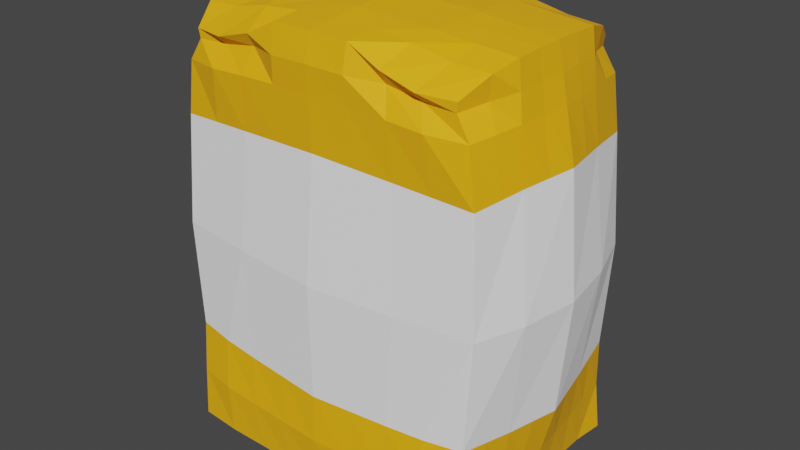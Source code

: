 # Source: Flour.blend  (saved by Blender 2.82.7; exported with 4.5.12 LTS)
import bpy
from mathutils import Matrix  # noqa: F401  (used for matrix-valued properties, if any)

bpy.ops.wm.read_factory_settings(use_empty=True)
scene = bpy.context.scene
scene.name = 'Scene'

# ---- collections
col_collection = bpy.data.collections.new('Collection'); scene.collection.children.link(col_collection)

# ---- materials (node trees are filled in below, after node groups)
mat_material = bpy.data.materials.new('Material')
mat_material.alpha_threshold = 0.0
mat_material.use_transparent_shadow = False
mat_material.line_color = (0.0, 0.0, 0.0, 1.0)
mat_material_001 = bpy.data.materials.new('Material.001')
mat_material_001.use_transparent_shadow = False

# ---- material node trees
mat_material.use_nodes = True; mat_material.node_tree.nodes.clear()
_N = mat_material.node_tree.nodes; _L = mat_material.node_tree.links
n0 = _N.new('ShaderNodeOutputMaterial'); n0.name = 'Material Output'; n0.location = (300, 300)
n1 = _N.new('ShaderNodeBsdfPrincipled'); n1.name = 'Principled BSDF'; n1.location = (10, 300)
n1.distribution = 'GGX'
n1.subsurface_method = 'BURLEY'
n1.inputs[0].default_value = (1.0, 0.4568, 0.0, 1.0)
n1.inputs[2].default_value = 0.7486
n1.inputs[3].default_value = 1.45
n1.inputs[27].default_value = (0.0, 0.0, 0.0, 1.0)
n1.inputs[28].default_value = 1.0
_L.new(n1.outputs[0], n0.inputs[0])
n0.is_active_output = True
mat_material_001.use_nodes = True; mat_material_001.node_tree.nodes.clear()
_N = mat_material_001.node_tree.nodes; _L = mat_material_001.node_tree.links
n0 = _N.new('ShaderNodeOutputMaterial'); n0.name = 'Material Output'; n0.location = (300, 300)
n1 = _N.new('ShaderNodeBsdfPrincipled'); n1.name = 'Principled BSDF'; n1.location = (10, 300)
n1.distribution = 'GGX'
n1.subsurface_method = 'BURLEY'
n1.inputs[0].default_value = (1.0, 1.0, 1.0, 1.0)
n1.inputs[2].default_value = 0.8945
n1.inputs[3].default_value = 1.45
n1.inputs[27].default_value = (0.0, 0.0, 0.0, 1.0)
n1.inputs[28].default_value = 1.0
_L.new(n1.outputs[0], n0.inputs[0])
n0.is_active_output = True

# ---- world
world_world = bpy.data.worlds.new('World'); scene.world = world_world
world_world.use_nodes = True; world_world.node_tree.nodes.clear()
_N = world_world.node_tree.nodes; _L = world_world.node_tree.links
n0 = _N.new('ShaderNodeOutputWorld'); n0.name = 'World Output'; n0.location = (300, 300)
n1 = _N.new('ShaderNodeBackground'); n1.name = 'Background'; n1.location = (10, 300)
n1.inputs[0].default_value = (0.05088, 0.05088, 0.05088, 1.0)
_L.new(n1.outputs[0], n0.inputs[0])
n0.is_active_output = True
world_world.color = (0.05088, 0.05088, 0.05088)
world_world.use_sun_shadow = False
world_world.sun_shadow_jitter_overblur = 0.0

# ---- meshes
me_cube = bpy.data.meshes.new('Cube')
me_cube.from_pydata([(0.8966, 1.248, -0.6618), (1.025, -1.365, -0.7694), (0.8966, 1.248, 0.6582), (1.025, -1.365, 0.7417), (-0.8968, 1.248, -0.6618), (-1.025, -1.365, -0.7362), (-0.8968, 1.248, 0.6582), (-1.025, -1.365, 0.7417), (-1.001, -1.365, -0.0005406), (-6.881e-05, -1.365, -0.7504), (1.059, 0.01019, -0.699), (-1.06, 0.0102, 0.6955), (1.059, 0.0102, 0.6955), (-1.06, 0.01019, -0.699), (-6.881e-05, 1.424, 0.7079), (1.013, 1.411, -0.001772), (-6.881e-05, -1.365, 0.7608), (-1.013, 1.411, -0.001772), (-6.881e-05, 1.424, -0.7114), (1.001, -1.365, 0.005216), (-6.881e-05, -0.00598, -0.8001), (1.213, -0.005978, -0.001767), (-6.881e-05, -1.365, 0.005216), (-1.213, -0.005978, -0.001767), (-6.881e-05, -0.005975, 0.7965), (-6.881e-05, 1.485, -0.001773), (-1.0, -1.365, 0.3465), (-0.5001, -1.365, -0.7504), (1.017, -0.6876, -0.6992), (-1.017, 0.7164, 0.6673), (1.017, -0.6876, 0.7), (-1.017, -0.6876, -0.6992), (-0.4545, 1.316, 0.7038), (1.007, 1.4, 0.3296), (0.4999, -1.365, 0.7608), (-1.007, 1.4, -0.3332), (0.4544, 1.316, -0.7073), (0.9999, -1.365, -0.3726), (-1.0, -1.365, -0.3452), (0.4999, -1.365, -0.7504), (1.017, 0.7164, -0.6708), (-1.017, -0.6876, 0.7), (1.017, 0.7164, 0.6673), (-1.017, 0.7164, -0.6708), (0.4544, 1.316, 0.7038), (1.007, 1.4, -0.3332), (-0.5001, -1.365, 0.7608), (-1.007, 1.4, 0.3296), (-0.4545, 1.316, -0.7073), (0.9999, -1.365, 0.3749), (0.5696, 0.002035, -0.7515), (-0.5697, 0.002035, -0.7515), (-6.881e-05, -0.7488, -0.7785), (-6.881e-05, 0.7622, -0.7218), (1.157, 0.0001673, 0.3789), (1.157, 0.0001645, -0.3825), (1.149, -0.7487, -0.001661), (1.149, 0.7621, -0.00177), (-6.881e-05, -1.365, 0.383), (-6.881e-05, -1.365, -0.3726), (-0.5001, -1.365, 0.005216), (0.4999, -1.365, 0.005216), (-1.157, 0.0001645, -0.3825), (-1.157, 0.0001673, 0.3789), (-1.149, -0.7487, -0.001764), (-1.149, 0.7621, -0.00177), (-0.5697, 0.002041, 0.748), (0.5696, 0.002041, 0.748), (-6.881e-05, -0.7488, 0.783), (-6.881e-05, 0.7622, 0.7182), (-6.881e-05, 1.464, 0.3473), (-6.881e-05, 1.464, -0.3508), (0.5272, 1.457, -0.001772), (-0.5273, 1.457, -0.001772), (-0.5205, 1.442, -0.3443), (0.5204, 1.442, -0.3443), (0.5204, 1.442, 0.3407), (0.5289, 0.7408, 0.6944), (0.5289, -0.7201, 0.7539), (-0.529, -0.7201, 0.7539), (-1.081, 0.7462, 0.3493), (-1.081, -0.7273, 0.3554), (-1.081, -0.7273, -0.3575), (0.4999, -1.365, -0.3726), (-0.5001, -1.365, -0.3726), (-0.5001, -1.365, 0.383), (1.081, 0.7462, -0.3529), (1.081, -0.7273, -0.3575), (1.081, -0.7273, 0.3554), (-0.529, 0.7408, -0.698), (-0.529, -0.7202, -0.7499), (0.5289, -0.7202, -0.7499), (0.5289, 0.7408, -0.698), (1.081, 0.7462, 0.3493), (0.4999, -1.365, 0.383), (-1.081, 0.7462, -0.3529), (-0.529, 0.7408, 0.6944), (-0.5205, 1.442, 0.3407), (-0.973, 1.054, 0.6622), (-0.6756, 1.255, 0.7074), (0.9697, 1.355, 0.493), (-0.9699, 1.355, -0.4965), (0.6755, 1.255, -0.711), (0.2519, 1.418, 0.7038), (1.01, 1.408, -0.1675), (-1.01, 1.408, 0.1639), (-0.252, 1.418, -0.7074), (-6.881e-05, 1.444, 0.5178), (-6.881e-05, 1.475, -0.1763), (0.7699, 1.434, -0.001772), (-0.2637, 1.471, -0.001772), (-0.252, 1.418, 0.7038), (1.01, 1.408, 0.1639), (-1.01, 1.408, -0.1675), (0.2519, 1.418, -0.7074), (0.9729, 1.054, -0.6658), (0.9729, 1.054, 0.6622), (-0.973, 1.054, -0.6658), (0.6755, 1.255, 0.7074), (0.9697, 1.355, -0.4965), (-0.9699, 1.355, 0.493), (-0.6756, 1.255, -0.711), (-6.881e-05, 1.093, -0.7355), (1.081, 1.086, -0.001771), (-1.081, 1.086, -0.001771), (-6.881e-05, 1.093, 0.7319), (-6.881e-05, 1.475, 0.1728), (-6.881e-05, 1.444, -0.5214), (0.2636, 1.471, -0.001772), (-0.77, 1.434, -0.001772), (-0.5239, 1.45, -0.173), (-0.5007, 1.415, -0.5156), (-0.2603, 1.453, -0.3476), (-0.7639, 1.419, -0.3387), (0.5238, 1.45, -0.173), (0.5006, 1.415, -0.5156), (0.7637, 1.419, -0.3387), (0.2602, 1.453, -0.3476), (0.5006, 1.415, 0.5121), (0.5238, 1.45, 0.1695), (0.7637, 1.419, 0.3352), (0.2602, 1.453, 0.344), (0.2644, 0.7515, 0.7063), (0.7727, 0.7286, 0.6808), (0.5096, 1.076, 0.7185), (-1.115, 0.7542, 0.1738), (-1.049, 0.7313, 0.5083), (-1.044, 1.076, 0.3395), (1.115, 0.7542, -0.1773), (1.049, 0.7313, -0.5118), (1.044, 1.076, -0.343), (-0.2645, 0.7515, -0.7099), (-0.7728, 0.7286, -0.6844), (-0.5098, 1.076, -0.7221), (0.7727, 0.7286, -0.6844), (0.2644, 0.7515, -0.7099), (0.5096, 1.076, -0.7221), (1.049, 0.7313, 0.5083), (1.115, 0.7542, 0.1738), (1.044, 1.076, 0.3395), (-1.049, 0.7313, -0.5118), (-1.115, 0.7542, -0.1773), (-1.044, 1.076, -0.343), (-0.7728, 0.7286, 0.6808), (-0.2645, 0.7515, 0.7063), (-0.5098, 1.076, 0.7185), (-0.5007, 1.415, 0.5121), (-0.5239, 1.45, 0.1695), (-0.2603, 1.453, 0.344), (-0.7639, 1.419, 0.3352), (-0.7669, 1.429, 0.1667), (-0.262, 1.462, 0.1711), (-0.2569, 1.436, 0.5149), (-0.259, 1.085, 0.7234), (-1.063, 1.081, -0.1724), (1.063, 1.081, 0.1688), (0.2589, 1.085, -0.7269), (-0.7358, 1.064, -0.7204), (1.011, 1.066, -0.5042), (-1.011, 1.066, 0.5006), (0.7356, 1.064, 0.7168), (0.2619, 1.462, 0.1711), (0.7668, 1.429, 0.1667), (0.7432, 1.368, 0.5089), (0.2567, 1.436, -0.5184), (0.7432, 1.368, -0.5124), (0.7668, 1.429, -0.1702), (-0.7434, 1.368, -0.5124), (-0.2569, 1.436, -0.5184), (-0.262, 1.462, -0.1747), (-0.7669, 1.429, -0.1702), (0.2619, 1.462, -0.1747), (0.2567, 1.436, 0.5149), (0.2589, 1.085, 0.7234), (-1.063, 1.081, 0.1688), (1.063, 1.081, -0.1724), (-0.259, 1.085, -0.7269), (0.7356, 1.064, -0.7204), (1.011, 1.066, 0.5006), (-1.011, 1.066, -0.5042), (-0.7358, 1.064, 0.7168), (-0.7434, 1.368, 0.5089), (-1.0, -1.365, 0.5392), (-0.7501, -1.365, -0.7504), (1.008, -1.026, -0.7294), (1.008, -1.026, 0.7357), (-1.008, -1.026, -0.7294), (0.7499, -1.365, 0.7608), (0.9999, -1.365, -0.5615), (-1.001, -1.365, -0.1686), (0.2499, -1.365, -0.7504), (-0.2501, -1.365, 0.7608), (1.0, -1.365, 0.1941), (-6.881e-05, -1.057, -0.7859), (1.075, -1.057, 0.002102), (-1.075, -1.057, -0.001723), (-6.881e-05, -1.057, 0.7963), (-1.001, -1.365, 0.1669), (-0.2501, -1.365, -0.7504), (0.2499, -1.365, 0.7608), (1.0, -1.365, -0.1837), (-1.0, -1.365, -0.5345), (0.7499, -1.365, -0.7504), (-1.008, -1.026, 0.7357), (-0.7501, -1.365, 0.7608), (0.9999, -1.365, 0.5392), (0.2644, -0.7345, 0.7684), (0.7727, -0.7039, 0.7374), (0.5144, -1.043, 0.7826), (-0.7728, -0.7039, 0.7374), (-0.2645, -0.7345, 0.7684), (-0.5145, -1.043, 0.7826), (-1.115, -0.738, 0.1738), (-1.049, -0.7074, 0.5283), (-1.041, -1.046, 0.3558), (-1.049, -0.7075, -0.5285), (-1.115, -0.738, -0.1773), (-1.041, -1.046, -0.355), (1.115, -0.738, -0.1775), (1.049, -0.7075, -0.5285), (1.041, -1.046, -0.3654), (1.049, -0.7074, 0.5283), (1.115, -0.738, 0.1742), (1.041, -1.046, 0.3639), (-0.2645, -0.7345, -0.7642), (-0.7728, -0.7039, -0.7336), (-0.5145, -1.043, -0.7722), (0.7727, -0.7039, -0.7336), (0.2644, -0.7345, -0.7642), (0.5144, -1.043, -0.7722), (0.2572, -1.05, -0.7791), (0.7613, -1.034, -0.7644), (-0.7615, -1.034, -0.7644), (-0.2573, -1.05, -0.7791), (1.058, -1.051, 0.186), (1.024, -1.036, 0.5459), (1.024, -1.036, -0.5415), (1.058, -1.051, -0.1818), (-0.8751, -1.365, 0.655), (-0.8751, -1.365, -0.6463), (0.8749, -1.365, -0.6559), (-1.058, -1.051, -0.1729), (-1.025, -1.036, -0.5415), (-1.025, -1.036, 0.5459), (-1.058, -1.051, 0.1702), (-0.2573, -1.05, 0.7895), (-0.7615, -1.034, 0.7749), (0.7613, -1.034, 0.7749), (0.2572, -1.05, 0.7895), (0.8749, -1.365, 0.655), (-0.8886, 1.189, 0.654), (0.8885, 1.189, -0.6576), (0.8885, 1.189, 0.654), (-0.8886, 1.189, -0.6576), (-6.881e-05, 1.257, -0.7463), (1.047, 1.249, -0.001772), (-1.047, 1.249, -0.001772), (-6.881e-05, 1.257, 0.7428), (0.4596, 1.233, 0.6529), (-1.026, 1.238, 0.3345), (1.026, 1.238, -0.3381), (-0.4598, 1.233, -0.6565), (0.4596, 1.233, -0.6565), (1.026, 1.238, 0.3345), (-1.026, 1.238, -0.3381), (-0.4598, 1.233, 0.6529), (-0.2482, 1.251, 0.7367), (-1.036, 1.244, -0.1699), (1.036, 1.244, 0.1664), (0.248, 1.251, -0.7403), (-0.6769, 1.197, -0.6499), (0.9475, 1.211, -0.4887), (-0.9476, 1.211, 0.4852), (0.6767, 1.197, 0.6464), (0.248, 1.251, 0.7367), (-1.036, 1.244, 0.1664), (1.036, 1.244, -0.1699), (-0.2482, 1.251, -0.7403), (0.6767, 1.197, -0.6499), (0.9475, 1.211, 0.4852), (-0.9476, 1.211, -0.4887), (-0.6769, 1.197, 0.6464)], [], [(201, 120, 6, 99), (301, 99, 6, 270), (300, 101, 4, 273), (207, 269, 225, 3), (299, 100, 2, 272), (298, 102, 0, 271), (91, 50, 10, 28, 247), (90, 51, 20, 52, 244), (297, 106, 18, 274), (88, 54, 12, 30, 241), (87, 55, 21, 56, 238), (296, 104, 15, 275), (85, 58, 16, 211, 46), (84, 59, 22, 60), (83, 37, 220, 19, 61), (82, 62, 13, 31, 235), (81, 63, 23, 64, 232), (295, 105, 17, 276), (79, 66, 11, 41, 229), (78, 67, 24, 68, 226), (294, 103, 14, 277), (192, 107, 14, 103), (191, 108, 25, 128), (190, 113, 17, 129), (189, 130, 73, 110), (188, 131, 74, 132), (187, 101, 35, 133), (186, 134, 72, 109), (185, 135, 75, 136), (184, 127, 71, 137), (183, 138, 44, 118), (182, 139, 76, 140), (181, 126, 70, 141), (67, 77, 142, 69, 24), (12, 42, 143, 77, 67), (293, 118, 44, 278), (268, 226, 68, 216), (267, 227, 78, 228), (30, 12, 67, 78, 227), (266, 229, 41, 223), (265, 230, 79, 231), (68, 24, 66, 79, 230), (63, 80, 145, 65, 23), (11, 29, 146, 80, 63), (292, 120, 47, 279), (264, 232, 64, 215), (263, 233, 81, 234), (41, 11, 63, 81, 233), (262, 235, 31, 206), (261, 236, 82, 237), (64, 23, 62, 82, 236), (59, 83, 61, 22), (9, 210, 39, 83, 59), (222, 1, 208, 260), (38, 84, 60, 8, 209), (5, 203, 259, 221), (27, 218, 9, 59, 84), (202, 258, 224, 7), (8, 60, 85, 26, 217), (60, 22, 58, 85), (55, 86, 148, 57, 21), (10, 40, 149, 86, 55), (291, 119, 45, 280), (257, 238, 56, 214), (256, 239, 87, 240), (28, 10, 55, 87, 239), (255, 241, 30, 205), (254, 242, 88, 243), (56, 21, 54, 88, 242), (51, 89, 151, 53, 20), (13, 43, 152, 89, 51), (290, 121, 48, 281), (253, 244, 52, 213), (252, 245, 90, 246), (31, 13, 51, 90, 245), (251, 247, 28, 204), (250, 248, 91, 249), (52, 20, 50, 91, 248), (50, 92, 154, 40, 10), (20, 53, 155, 92, 50), (289, 114, 36, 282), (54, 93, 157, 42, 12), (21, 57, 158, 93, 54), (288, 112, 33, 283), (58, 94, 34, 219, 16), (22, 61, 94, 58), (61, 19, 212, 49, 94), (62, 95, 160, 43, 13), (23, 65, 161, 95, 62), (287, 113, 35, 284), (66, 96, 163, 29, 11), (24, 69, 164, 96, 66), (286, 111, 32, 285), (172, 166, 32, 111), (171, 167, 97, 168), (170, 105, 47, 169), (167, 170, 169, 97), (73, 129, 170, 167), (129, 17, 105, 170), (126, 171, 168, 70), (25, 110, 171, 126), (110, 73, 167, 171), (107, 172, 111, 14), (70, 168, 172, 107), (168, 97, 166, 172), (164, 173, 165, 96), (69, 125, 173, 164), (277, 14, 111, 286), (161, 174, 162, 95), (65, 124, 174, 161), (276, 17, 113, 287), (158, 175, 159, 93), (57, 123, 175, 158), (275, 15, 112, 288), (155, 176, 156, 92), (53, 122, 176, 155), (274, 18, 114, 289), (152, 177, 153, 89), (43, 117, 177, 152), (273, 4, 121, 290), (149, 178, 150, 86), (40, 115, 178, 149), (271, 0, 119, 291), (146, 179, 147, 80), (29, 98, 179, 146), (270, 6, 120, 292), (143, 180, 144, 77), (42, 116, 180, 143), (272, 2, 118, 293), (139, 181, 141, 76), (72, 128, 181, 139), (128, 25, 126, 181), (112, 182, 140, 33), (15, 109, 182, 112), (109, 72, 139, 182), (100, 183, 118, 2), (33, 140, 183, 100), (140, 76, 138, 183), (135, 184, 137, 75), (36, 114, 184, 135), (114, 18, 127, 184), (119, 185, 136, 45), (0, 102, 185, 119), (102, 36, 135, 185), (104, 186, 109, 15), (45, 136, 186, 104), (136, 75, 134, 186), (131, 187, 133, 74), (48, 121, 187, 131), (121, 4, 101, 187), (127, 188, 132, 71), (18, 106, 188, 127), (106, 48, 131, 188), (108, 189, 110, 25), (71, 132, 189, 108), (132, 74, 130, 189), (130, 190, 129, 73), (74, 133, 190, 130), (133, 35, 113, 190), (134, 191, 128, 72), (75, 137, 191, 134), (137, 71, 108, 191), (138, 192, 103, 44), (76, 141, 192, 138), (141, 70, 107, 192), (142, 193, 125, 69), (77, 144, 193, 142), (278, 44, 103, 294), (145, 194, 124, 65), (80, 147, 194, 145), (279, 47, 105, 295), (148, 195, 123, 57), (86, 150, 195, 148), (280, 45, 104, 296), (151, 196, 122, 53), (89, 153, 196, 151), (281, 48, 106, 297), (154, 197, 115, 40), (92, 156, 197, 154), (282, 36, 102, 298), (157, 198, 116, 42), (93, 159, 198, 157), (283, 33, 100, 299), (160, 199, 117, 43), (95, 162, 199, 160), (284, 35, 101, 300), (163, 200, 98, 29), (96, 165, 200, 163), (285, 32, 99, 301), (166, 201, 99, 32), (97, 169, 201, 166), (169, 47, 120, 201), (210, 250, 249, 39), (9, 213, 250, 210), (213, 52, 248, 250), (222, 204, 1), (39, 249, 251, 222), (249, 91, 247, 251), (203, 252, 246, 27), (206, 203, 5), (206, 31, 245, 252), (218, 253, 213, 9), (27, 246, 253, 218), (246, 90, 244, 253), (212, 254, 243, 49), (19, 214, 254, 212), (214, 56, 242, 254), (225, 205, 3), (49, 243, 255, 225), (243, 88, 241, 255), (208, 256, 240, 37), (204, 208, 1), (204, 28, 239, 256), (220, 257, 214, 19), (37, 240, 257, 220), (240, 87, 238, 257), (26, 85, 258, 202), (85, 46, 224, 258), (203, 27, 84, 259), (259, 84, 38, 221), (83, 260, 208, 37), (39, 222, 260, 83), (209, 261, 237, 38), (8, 215, 261, 209), (215, 64, 236, 261), (221, 206, 5), (38, 237, 262, 221), (237, 82, 235, 262), (202, 263, 234, 26), (223, 202, 7), (223, 41, 233, 263), (217, 264, 215, 8), (26, 234, 264, 217), (234, 81, 232, 264), (211, 265, 231, 46), (16, 216, 265, 211), (216, 68, 230, 265), (224, 223, 7), (46, 231, 266, 224), (231, 79, 229, 266), (207, 267, 228, 34), (205, 207, 3), (205, 30, 227, 267), (219, 268, 216, 16), (34, 228, 268, 219), (228, 78, 226, 268), (34, 94, 269, 207), (94, 49, 225, 269), (222, 251, 204), (206, 252, 203), (225, 255, 205), (204, 256, 208), (221, 262, 206), (223, 263, 202), (224, 266, 223), (205, 267, 207), (165, 285, 301, 200), (162, 284, 300, 199), (159, 283, 299, 198), (156, 282, 298, 197), (153, 281, 297, 196), (150, 280, 296, 195), (147, 279, 295, 194), (144, 278, 294, 193), (116, 272, 293, 180), (98, 270, 292, 179), (115, 271, 291, 178), (117, 273, 290, 177), (122, 274, 289, 176), (123, 275, 288, 175), (124, 276, 287, 174), (125, 277, 286, 173), (173, 286, 285, 165), (174, 287, 284, 162), (175, 288, 283, 159), (176, 289, 282, 156), (177, 290, 281, 153), (178, 291, 280, 150), (179, 292, 279, 147), (180, 293, 278, 144), (193, 294, 277, 125), (194, 295, 276, 124), (195, 296, 275, 123), (196, 297, 274, 122), (197, 298, 271, 115), (198, 299, 272, 116), (199, 300, 273, 117), (200, 301, 270, 98)])
me_cube.polygons.foreach_set('material_index', [0, 0, 0, 0, 0, 0, 1, 1, 0, 1, 1, 0, 0, 0, 0, 1, 1, 0, 1, 1, 0, 0, 0, 0, 0, 0, 0, 0, 0, 0, 0, 0, 0, 1, 1, 0, 0, 0, 1, 0, 0, 1, 1, 1, 0, 0, 0, 1, 0, 0, 1, 0, 0, 0, 0, 0, 0, 0, 0, 0, 1, 1, 0, 0, 0, 1, 0, 0, 1, 1, 1, 0, 0, 0, 1, 0, 0, 1, 1, 1, 0, 1, 1, 0, 0, 0, 0, 1, 1, 0, 1, 1, 0, 0, 0, 0, 0, 0, 0, 0, 0, 0, 0, 0, 0, 0, 0, 0, 0, 0, 0, 0, 0, 0, 0, 0, 0, 0, 0, 0, 0, 0, 0, 0, 0, 0, 0, 0, 0, 0, 0, 0, 0, 0, 0, 0, 0, 0, 0, 0, 0, 0, 0, 0, 0, 0, 0, 0, 0, 0, 0, 0, 0, 0, 0, 0, 0, 0, 0, 0, 0, 0, 0, 0, 0, 0, 0, 0, 0, 0, 0, 0, 0, 0, 0, 0, 0, 0, 0, 0, 0, 0, 0, 0, 0, 0, 0, 0, 0, 0, 0, 0, 0, 0, 0, 0, 0, 0, 0, 0, 0, 0, 0, 0, 0, 0, 0, 0, 0, 0, 0, 0, 0, 0, 0, 0, 0, 0, 0, 0, 0, 0, 0, 0, 0, 0, 0, 0, 0, 0, 0, 0, 0, 0, 0, 0, 0, 0, 0, 0, 0, 0, 0, 0, 0, 0, 0, 0, 0, 0, 0, 0, 0, 0, 0, 0, 0, 0, 0, 0, 0, 0, 0, 0, 0, 0, 0, 0, 0, 0, 0, 0, 0, 0, 0, 0, 0, 0, 0, 0, 0, 0, 0, 0, 0, 0, 0, 0])
_uv = me_cube.uv_layers.new(name='UVMap')
_uv.uv.foreach_set('vector', [0.8438, 0.7188, 0.875, 0.7188, 0.875, 0.75, 0.8438, 0.75, 0.6094, 0.9688, 0.625, 0.9688, 0.625, 1.0, 0.6094, 1.0, 0.6094, 0.2188, 0.625, 0.2188, 0.625, 0.25, 0.6094, 0.25, 0.3438, 0.75, 0.3594, 0.7344, 0.375, 0.7188, 0.375, 0.75, 0.6094, 0.7188, 0.625, 0.7188, 0.625, 0.75, 0.6094, 0.75, 0.6094, 0.4688, 0.625, 0.4688, 0.625, 0.5, 0.6094, 0.5, 0.4375, 0.4375, 0.5, 0.4375, 0.5, 0.5, 0.4375, 0.5, 0.4375, 0.4688, 0.4375, 0.3125, 0.5, 0.3125, 0.5, 0.375, 0.4375, 0.375, 0.4375, 0.3438, 0.6094, 0.3437, 0.625, 0.3438, 0.625, 0.375, 0.6094, 0.375, 0.4375, 0.6875, 0.5, 0.6875, 0.5, 0.75, 0.4375, 0.75, 0.4375, 0.7188, 0.4375, 0.5625, 0.5, 0.5625, 0.5, 0.625, 0.4375, 0.625, 0.4375, 0.5938, 0.6094, 0.5938, 0.625, 0.5938, 0.625, 0.625, 0.6094, 0.625, 0.1875, 0.6875, 0.25, 0.6875, 0.25, 0.75, 0.2188, 0.75, 0.1875, 0.75, 0.1875, 0.5625, 0.25, 0.5625, 0.25, 0.625, 0.1875, 0.625, 0.3125, 0.5625, 0.375, 0.5625, 0.375, 0.5938, 0.375, 0.625, 0.3125, 0.625, 0.4375, 0.1875, 0.5, 0.1875, 0.5, 0.25, 0.4375, 0.25, 0.4375, 0.2188, 0.4375, 0.0625, 0.5, 0.0625, 0.5, 0.125, 0.4375, 0.125, 0.4375, 0.09375, 0.6094, 0.09375, 0.625, 0.09375, 0.625, 0.125, 0.6094, 0.125, 0.4375, 0.9375, 0.5, 0.9375, 0.5, 1.0, 0.4375, 1.0, 0.4375, 0.9688, 0.4375, 0.8125, 0.5, 0.8125, 0.5, 0.875, 0.4375, 0.875, 0.4375, 0.8438, 0.6094, 0.8437, 0.625, 0.8438, 0.625, 0.875, 0.6094, 0.875, 0.7188, 0.7188, 0.75, 0.7188, 0.75, 0.75, 0.7188, 0.75, 0.7188, 0.5938, 0.75, 0.5938, 0.75, 0.625, 0.7188, 0.625, 0.8438, 0.5938, 0.875, 0.5938, 0.875, 0.625, 0.8438, 0.625, 0.7812, 0.5938, 0.8125, 0.5938, 0.8125, 0.625, 0.7812, 0.625, 0.7812, 0.5312, 0.8125, 0.5312, 0.8125, 0.5625, 0.7812, 0.5625, 0.8438, 0.5312, 0.875, 0.5312, 0.875, 0.5625, 0.8438, 0.5625, 0.6562, 0.5938, 0.6875, 0.5938, 0.6875, 0.625, 0.6562, 0.625, 0.6562, 0.5312, 0.6875, 0.5312, 0.6875, 0.5625, 0.6562, 0.5625, 0.7188, 0.5312, 0.75, 0.5312, 0.75, 0.5625, 0.7188, 0.5625, 0.6562, 0.7188, 0.6875, 0.7188, 0.6875, 0.75, 0.6562, 0.75, 0.6562, 0.6562, 0.6875, 0.6562, 0.6875, 0.6875, 0.6562, 0.6875, 0.7188, 0.6562, 0.75, 0.6562, 0.75, 0.6875, 0.7188, 0.6875, 0.5, 0.8125, 0.5625, 0.8125, 0.5625, 0.8438, 0.5625, 0.875, 0.5, 0.875, 0.5, 0.75, 0.5625, 0.75, 0.5625, 0.7812, 0.5625, 0.8125, 0.5, 0.8125, 0.6094, 0.7812, 0.625, 0.7812, 0.625, 0.8125, 0.6094, 0.8125, 0.4062, 0.8438, 0.4375, 0.8438, 0.4375, 0.875, 0.4062, 0.875, 0.4062, 0.7812, 0.4375, 0.7812, 0.4375, 0.8125, 0.4062, 0.8125, 0.4375, 0.75, 0.5, 0.75, 0.5, 0.8125, 0.4375, 0.8125, 0.4375, 0.7812, 0.4062, 0.9688, 0.4375, 0.9688, 0.4375, 1.0, 0.4062, 1.0, 0.4062, 0.9062, 0.4375, 0.9062, 0.4375, 0.9375, 0.4062, 0.9375, 0.4375, 0.875, 0.5, 0.875, 0.5, 0.9375, 0.4375, 0.9375, 0.4375, 0.9062, 0.5, 0.0625, 0.5625, 0.0625, 0.5625, 0.09375, 0.5625, 0.125, 0.5, 0.125, 0.5, 0.0, 0.5625, 0.0, 0.5625, 0.03125, 0.5625, 0.0625, 0.5, 0.0625, 0.6094, 0.03125, 0.625, 0.03125, 0.625, 0.0625, 0.6094, 0.0625, 0.4062, 0.09375, 0.4375, 0.09375, 0.4375, 0.125, 0.4062, 0.125, 0.4062, 0.03125, 0.4375, 0.03125, 0.4375, 0.0625, 0.4062, 0.0625, 0.4375, 0.0, 0.5, 0.0, 0.5, 0.0625, 0.4375, 0.0625, 0.4375, 0.03125, 0.4062, 0.2188, 0.4375, 0.2188, 0.4375, 0.25, 0.4062, 0.25, 0.4062, 0.1562, 0.4375, 0.1562, 0.4375, 0.1875, 0.4062, 0.1875, 0.4375, 0.125, 0.5, 0.125, 0.5, 0.1875, 0.4375, 0.1875, 0.4375, 0.1562, 0.25, 0.5625, 0.3125, 0.5625, 0.3125, 0.625, 0.25, 0.625, 0.25, 0.5, 0.2812, 0.5, 0.3125, 0.5, 0.3125, 0.5625, 0.25, 0.5625, 0.3438, 0.5, 0.375, 0.5, 0.375, 0.5312, 0.3594, 0.5156, 0.125, 0.5625, 0.1875, 0.5625, 0.1875, 0.625, 0.125, 0.625, 0.125, 0.5938, 0.125, 0.5, 0.1562, 0.5, 0.1406, 0.5156, 0.125, 0.5312, 0.1875, 0.5, 0.2188, 0.5, 0.25, 0.5, 0.25, 0.5625, 0.1875, 0.5625, 0.125, 0.7188, 0.1406, 0.7344, 0.1562, 0.75, 0.125, 0.75, 0.125, 0.625, 0.1875, 0.625, 0.1875, 0.6875, 0.125, 0.6875, 0.125, 0.6562, 0.1875, 0.625, 0.25, 0.625, 0.25, 0.6875, 0.1875, 0.6875, 0.5, 0.5625, 0.5625, 0.5625, 0.5625, 0.5938, 0.5625, 0.625, 0.5, 0.625, 0.5, 0.5, 0.5625, 0.5, 0.5625, 0.5312, 0.5625, 0.5625, 0.5, 0.5625, 0.6094, 0.5312, 0.625, 0.5312, 0.625, 0.5625, 0.6094, 0.5625, 0.4062, 0.5938, 0.4375, 0.5938, 0.4375, 0.625, 0.4062, 0.625, 0.4062, 0.5312, 0.4375, 0.5312, 0.4375, 0.5625, 0.4062, 0.5625, 0.4375, 0.5, 0.5, 0.5, 0.5, 0.5625, 0.4375, 0.5625, 0.4375, 0.5312, 0.4062, 0.7188, 0.4375, 0.7188, 0.4375, 0.75, 0.4062, 0.75, 0.4062, 0.6562, 0.4375, 0.6562, 0.4375, 0.6875, 0.4062, 0.6875, 0.4375, 0.625, 0.5, 0.625, 0.5, 0.6875, 0.4375, 0.6875, 0.4375, 0.6562, 0.5, 0.3125, 0.5625, 0.3125, 0.5625, 0.3438, 0.5625, 0.375, 0.5, 0.375, 0.5, 0.25, 0.5625, 0.25, 0.5625, 0.2812, 0.5625, 0.3125, 0.5, 0.3125, 0.6094, 0.2812, 0.625, 0.2812, 0.625, 0.3125, 0.6094, 0.3125, 0.4062, 0.3438, 0.4375, 0.3438, 0.4375, 0.375, 0.4062, 0.375, 0.4062, 0.2812, 0.4375, 0.2812, 0.4375, 0.3125, 0.4062, 0.3125, 0.4375, 0.25, 0.5, 0.25, 0.5, 0.3125, 0.4375, 0.3125, 0.4375, 0.2812, 0.4062, 0.4688, 0.4375, 0.4688, 0.4375, 0.5, 0.4062, 0.5, 0.4062, 0.4062, 0.4375, 0.4062, 0.4375, 0.4375, 0.4062, 0.4375, 0.4375, 0.375, 0.5, 0.375, 0.5, 0.4375, 0.4375, 0.4375, 0.4375, 0.4062, 0.5, 0.4375, 0.5625, 0.4375, 0.5625, 0.4688, 0.5625, 0.5, 0.5, 0.5, 0.5, 0.375, 0.5625, 0.375, 0.5625, 0.4062, 0.5625, 0.4375, 0.5, 0.4375, 0.6094, 0.4062, 0.625, 0.4062, 0.625, 0.4375, 0.6094, 0.4375, 0.5, 0.6875, 0.5625, 0.6875, 0.5625, 0.7188, 0.5625, 0.75, 0.5, 0.75, 0.5, 0.625, 0.5625, 0.625, 0.5625, 0.6562, 0.5625, 0.6875, 0.5, 0.6875, 0.6094, 0.6562, 0.625, 0.6562, 0.625, 0.6875, 0.6094, 0.6875, 0.25, 0.6875, 0.3125, 0.6875, 0.3125, 0.75, 0.2812, 0.75, 0.25, 0.75, 0.25, 0.625, 0.3125, 0.625, 0.3125, 0.6875, 0.25, 0.6875, 0.3125, 0.625, 0.375, 0.625, 0.375, 0.6562, 0.375, 0.6875, 0.3125, 0.6875, 0.5, 0.1875, 0.5625, 0.1875, 0.5625, 0.2188, 0.5625, 0.25, 0.5, 0.25, 0.5, 0.125, 0.5625, 0.125, 0.5625, 0.1562, 0.5625, 0.1875, 0.5, 0.1875, 0.6094, 0.1562, 0.625, 0.1562, 0.625, 0.1875, 0.6094, 0.1875, 0.5, 0.9375, 0.5625, 0.9375, 0.5625, 0.9688, 0.5625, 1.0, 0.5, 1.0, 0.5, 0.875, 0.5625, 0.875, 0.5625, 0.9062, 0.5625, 0.9375, 0.5, 0.9375, 0.6094, 0.9062, 0.625, 0.9062, 0.625, 0.9375, 0.6094, 0.9375, 0.7812, 0.7188, 0.8125, 0.7188, 0.8125, 0.75, 0.7812, 0.75, 0.7812, 0.6562, 0.8125, 0.6562, 0.8125, 0.6875, 0.7812, 0.6875, 0.8438, 0.6562, 0.875, 0.6562, 0.875, 0.6875, 0.8438, 0.6875, 0.8125, 0.6562, 0.8438, 0.6562, 0.8438, 0.6875, 0.8125, 0.6875, 0.8125, 0.625, 0.8438, 0.625, 0.8438, 0.6562, 0.8125, 0.6562, 0.8438, 0.625, 0.875, 0.625, 0.875, 0.6562, 0.8438, 0.6562, 0.75, 0.6562, 0.7812, 0.6562, 0.7812, 0.6875, 0.75, 0.6875, 0.75, 0.625, 0.7812, 0.625, 0.7812, 0.6562, 0.75, 0.6562, 0.7812, 0.625, 0.8125, 0.625, 0.8125, 0.6562, 0.7812, 0.6562, 0.75, 0.7188, 0.7812, 0.7188, 0.7812, 0.75, 0.75, 0.75, 0.75, 0.6875, 0.7812, 0.6875, 0.7812, 0.7188, 0.75, 0.7188, 0.7812, 0.6875, 0.8125, 0.6875, 0.8125, 0.7188, 0.7812, 0.7188, 0.5625, 0.9062, 0.5938, 0.9062, 0.5938, 0.9375, 0.5625, 0.9375, 0.5625, 0.875, 0.5938, 0.875, 0.5938, 0.9062, 0.5625, 0.9062, 0.6094, 0.875, 0.625, 0.875, 0.625, 0.9062, 0.6094, 0.9062, 0.5625, 0.1562, 0.5938, 0.1562, 0.5938, 0.1875, 0.5625, 0.1875, 0.5625, 0.125, 0.5938, 0.125, 0.5938, 0.1562, 0.5625, 0.1562, 0.6094, 0.125, 0.625, 0.125, 0.625, 0.1562, 0.6094, 0.1562, 0.5625, 0.6562, 0.5938, 0.6562, 0.5938, 0.6875, 0.5625, 0.6875, 0.5625, 0.625, 0.5938, 0.625, 0.5938, 0.6562, 0.5625, 0.6562, 0.6094, 0.625, 0.625, 0.625, 0.625, 0.6562, 0.6094, 0.6562, 0.5625, 0.4062, 0.5938, 0.4062, 0.5938, 0.4375, 0.5625, 0.4375, 0.5625, 0.375, 0.5938, 0.375, 0.5938, 0.4062, 0.5625, 0.4062, 0.6094, 0.375, 0.625, 0.375, 0.625, 0.4062, 0.6094, 0.4062, 0.5625, 0.2812, 0.5938, 0.2812, 0.5938, 0.3125, 0.5625, 0.3125, 0.5625, 0.25, 0.5938, 0.25, 0.5938, 0.2812, 0.5625, 0.2812, 0.6094, 0.25, 0.625, 0.25, 0.625, 0.2812, 0.6094, 0.2812, 0.5625, 0.5312, 0.5938, 0.5312, 0.5938, 0.5625, 0.5625, 0.5625, 0.5625, 0.5, 0.5938, 0.5, 0.5938, 0.5312, 0.5625, 0.5312, 0.6094, 0.5, 0.625, 0.5, 0.625, 0.5312, 0.6094, 0.5312, 0.5625, 0.03125, 0.5938, 0.03125, 0.5938, 0.0625, 0.5625, 0.0625, 0.5625, 0.0, 0.5938, 0.0, 0.5938, 0.03125, 0.5625, 0.03125, 0.6094, 0.0, 0.625, 0.0, 0.625, 0.03125, 0.6094, 0.03125, 0.5625, 0.7812, 0.5938, 0.7812, 0.5938, 0.8125, 0.5625, 0.8125, 0.5625, 0.75, 0.5938, 0.75, 0.5938, 0.7812, 0.5625, 0.7812, 0.6094, 0.75, 0.625, 0.75, 0.625, 0.7812, 0.6094, 0.7812, 0.6875, 0.6562, 0.7188, 0.6562, 0.7188, 0.6875, 0.6875, 0.6875, 0.6875, 0.625, 0.7188, 0.625, 0.7188, 0.6562, 0.6875, 0.6562, 0.7188, 0.625, 0.75, 0.625, 0.75, 0.6562, 0.7188, 0.6562, 0.625, 0.6562, 0.6562, 0.6562, 0.6562, 0.6875, 0.625, 0.6875, 0.625, 0.625, 0.6562, 0.625, 0.6562, 0.6562, 0.625, 0.6562, 0.6562, 0.625, 0.6875, 0.625, 0.6875, 0.6562, 0.6562, 0.6562, 0.625, 0.7188, 0.6562, 0.7188, 0.6562, 0.75, 0.625, 0.75, 0.625, 0.6875, 0.6562, 0.6875, 0.6562, 0.7188, 0.625, 0.7188, 0.6562, 0.6875, 0.6875, 0.6875, 0.6875, 0.7188, 0.6562, 0.7188, 0.6875, 0.5312, 0.7188, 0.5312, 0.7188, 0.5625, 0.6875, 0.5625, 0.6875, 0.5, 0.7188, 0.5, 0.7188, 0.5312, 0.6875, 0.5312, 0.7188, 0.5, 0.75, 0.5, 0.75, 0.5312, 0.7188, 0.5312, 0.625, 0.5312, 0.6562, 0.5312, 0.6562, 0.5625, 0.625, 0.5625, 0.625, 0.5, 0.6562, 0.5, 0.6562, 0.5312, 0.625, 0.5312, 0.6562, 0.5, 0.6875, 0.5, 0.6875, 0.5312, 0.6562, 0.5312, 0.625, 0.5938, 0.6562, 0.5938, 0.6562, 0.625, 0.625, 0.625, 0.625, 0.5625, 0.6562, 0.5625, 0.6562, 0.5938, 0.625, 0.5938, 0.6562, 0.5625, 0.6875, 0.5625, 0.6875, 0.5938, 0.6562, 0.5938, 0.8125, 0.5312, 0.8438, 0.5312, 0.8438, 0.5625, 0.8125, 0.5625, 0.8125, 0.5, 0.8438, 0.5, 0.8438, 0.5312, 0.8125, 0.5312, 0.8438, 0.5, 0.875, 0.5, 0.875, 0.5312, 0.8438, 0.5312, 0.75, 0.5312, 0.7812, 0.5312, 0.7812, 0.5625, 0.75, 0.5625, 0.75, 0.5, 0.7812, 0.5, 0.7812, 0.5312, 0.75, 0.5312, 0.7812, 0.5, 0.8125, 0.5, 0.8125, 0.5312, 0.7812, 0.5312, 0.75, 0.5938, 0.7812, 0.5938, 0.7812, 0.625, 0.75, 0.625, 0.75, 0.5625, 0.7812, 0.5625, 0.7812, 0.5938, 0.75, 0.5938, 0.7812, 0.5625, 0.8125, 0.5625, 0.8125, 0.5938, 0.7812, 0.5938, 0.8125, 0.5938, 0.8438, 0.5938, 0.8438, 0.625, 0.8125, 0.625, 0.8125, 0.5625, 0.8438, 0.5625, 0.8438, 0.5938, 0.8125, 0.5938, 0.8438, 0.5625, 0.875, 0.5625, 0.875, 0.5938, 0.8438, 0.5938, 0.6875, 0.5938, 0.7188, 0.5938, 0.7188, 0.625, 0.6875, 0.625, 0.6875, 0.5625, 0.7188, 0.5625, 0.7188, 0.5938, 0.6875, 0.5938, 0.7188, 0.5625, 0.75, 0.5625, 0.75, 0.5938, 0.7188, 0.5938, 0.6875, 0.7188, 0.7188, 0.7188, 0.7188, 0.75, 0.6875, 0.75, 0.6875, 0.6875, 0.7188, 0.6875, 0.7188, 0.7188, 0.6875, 0.7188, 0.7188, 0.6875, 0.75, 0.6875, 0.75, 0.7188, 0.7188, 0.7188, 0.5625, 0.8438, 0.5938, 0.8438, 0.5938, 0.875, 0.5625, 0.875, 0.5625, 0.8125, 0.5938, 0.8125, 0.5938, 0.8438, 0.5625, 0.8438, 0.6094, 0.8125, 0.625, 0.8125, 0.625, 0.8438, 0.6094, 0.8437, 0.5625, 0.09375, 0.5938, 0.09375, 0.5938, 0.125, 0.5625, 0.125, 0.5625, 0.0625, 0.5938, 0.0625, 0.5938, 0.09375, 0.5625, 0.09375, 0.6094, 0.0625, 0.625, 0.0625, 0.625, 0.09375, 0.6094, 0.09375, 0.5625, 0.5938, 0.5938, 0.5938, 0.5938, 0.625, 0.5625, 0.625, 0.5625, 0.5625, 0.5938, 0.5625, 0.5938, 0.5938, 0.5625, 0.5938, 0.6094, 0.5625, 0.625, 0.5625, 0.625, 0.5938, 0.6094, 0.5938, 0.5625, 0.3438, 0.5938, 0.3438, 0.5938, 0.375, 0.5625, 0.375, 0.5625, 0.3125, 0.5938, 0.3125, 0.5938, 0.3438, 0.5625, 0.3438, 0.6094, 0.3125, 0.625, 0.3125, 0.625, 0.3438, 0.6094, 0.3437, 0.5625, 0.4688, 0.5938, 0.4688, 0.5938, 0.5, 0.5625, 0.5, 0.5625, 0.4375, 0.5938, 0.4375, 0.5938, 0.4688, 0.5625, 0.4688, 0.6094, 0.4375, 0.625, 0.4375, 0.625, 0.4688, 0.6094, 0.4688, 0.5625, 0.7188, 0.5938, 0.7188, 0.5938, 0.75, 0.5625, 0.75, 0.5625, 0.6875, 0.5938, 0.6875, 0.5938, 0.7188, 0.5625, 0.7188, 0.6094, 0.6875, 0.625, 0.6875, 0.625, 0.7188, 0.6094, 0.7188, 0.5625, 0.2188, 0.5938, 0.2188, 0.5938, 0.25, 0.5625, 0.25, 0.5625, 0.1875, 0.5938, 0.1875, 0.5938, 0.2188, 0.5625, 0.2188, 0.6094, 0.1875, 0.625, 0.1875, 0.625, 0.2188, 0.6094, 0.2188, 0.5625, 0.9688, 0.5938, 0.9688, 0.5938, 1.0, 0.5625, 1.0, 0.5625, 0.9375, 0.5938, 0.9375, 0.5938, 0.9688, 0.5625, 0.9688, 0.6094, 0.9375, 0.625, 0.9375, 0.625, 0.9688, 0.6094, 0.9688, 0.8125, 0.7188, 0.8438, 0.7188, 0.8438, 0.75, 0.8125, 0.75, 0.8125, 0.6875, 0.8438, 0.6875, 0.8438, 0.7188, 0.8125, 0.7188, 0.8438, 0.6875, 0.875, 0.6875, 0.875, 0.7188, 0.8438, 0.7188, 0.375, 0.4062, 0.4062, 0.4062, 0.4062, 0.4375, 0.375, 0.4375, 0.375, 0.375, 0.4062, 0.375, 0.4062, 0.4062, 0.375, 0.4062, 0.4062, 0.375, 0.4375, 0.375, 0.4375, 0.4062, 0.4062, 0.4062, 0.375, 0.4688, 0.4062, 0.5, 0.375, 0.5, 0.375, 0.4375, 0.4062, 0.4375, 0.4062, 0.4688, 0.375, 0.4688, 0.4062, 0.4375, 0.4375, 0.4375, 0.4375, 0.4688, 0.4062, 0.4688, 0.375, 0.2812, 0.4062, 0.2812, 0.4062, 0.3125, 0.375, 0.3125, 0.4062, 0.25, 0.375, 0.2812, 0.375, 0.25, 0.4062, 0.25, 0.4375, 0.25, 0.4375, 0.2812, 0.4062, 0.2812, 0.375, 0.3438, 0.4062, 0.3438, 0.4062, 0.375, 0.375, 0.375, 0.375, 0.3125, 0.4062, 0.3125, 0.4062, 0.3438, 0.375, 0.3438, 0.4062, 0.3125, 0.4375, 0.3125, 0.4375, 0.3438, 0.4062, 0.3438, 0.375, 0.6562, 0.4062, 0.6562, 0.4062, 0.6875, 0.375, 0.6875, 0.375, 0.625, 0.4062, 0.625, 0.4062, 0.6562, 0.375, 0.6562, 0.4062, 0.625, 0.4375, 0.625, 0.4375, 0.6562, 0.4062, 0.6562, 0.375, 0.7188, 0.4062, 0.75, 0.375, 0.75, 0.375, 0.6875, 0.4062, 0.6875, 0.4062, 0.7188, 0.375, 0.7188, 0.4062, 0.6875, 0.4375, 0.6875, 0.4375, 0.7188, 0.4062, 0.7188, 0.375, 0.5312, 0.4062, 0.5312, 0.4062, 0.5625, 0.375, 0.5625, 0.4062, 0.5, 0.375, 0.5312, 0.375, 0.5, 0.4062, 0.5, 0.4375, 0.5, 0.4375, 0.5312, 0.4062, 0.5312, 0.375, 0.5938, 0.4062, 0.5938, 0.4062, 0.625, 0.375, 0.625, 0.375, 0.5625, 0.4062, 0.5625, 0.4062, 0.5938, 0.375, 0.5938, 0.4062, 0.5625, 0.4375, 0.5625, 0.4375, 0.5938, 0.4062, 0.5938, 0.125, 0.6875, 0.1875, 0.6875, 0.1406, 0.7344, 0.125, 0.7188, 0.1875, 0.6875, 0.1875, 0.75, 0.1562, 0.75, 0.1406, 0.7344, 0.1562, 0.5, 0.1875, 0.5, 0.1875, 0.5625, 0.1406, 0.5156, 0.1406, 0.5156, 0.1875, 0.5625, 0.125, 0.5625, 0.125, 0.5312, 0.3125, 0.5625, 0.3594, 0.5156, 0.375, 0.5312, 0.375, 0.5625, 0.3125, 0.5, 0.3438, 0.5, 0.3594, 0.5156, 0.3125, 0.5625, 0.375, 0.1562, 0.4062, 0.1562, 0.4062, 0.1875, 0.375, 0.1875, 0.375, 0.125, 0.4062, 0.125, 0.4062, 0.1562, 0.375, 0.1562, 0.4062, 0.125, 0.4375, 0.125, 0.4375, 0.1562, 0.4062, 0.1562, 0.375, 0.2188, 0.4062, 0.25, 0.375, 0.25, 0.375, 0.1875, 0.4062, 0.1875, 0.4062, 0.2188, 0.375, 0.2188, 0.4062, 0.1875, 0.4375, 0.1875, 0.4375, 0.2188, 0.4062, 0.2188, 0.375, 0.03125, 0.4062, 0.03125, 0.4062, 0.0625, 0.375, 0.0625, 0.4062, 0.0, 0.375, 0.03125, 0.375, 0.0, 0.4062, 0.0, 0.4375, 0.0, 0.4375, 0.03125, 0.4062, 0.03125, 0.375, 0.09375, 0.4062, 0.09375, 0.4062, 0.125, 0.375, 0.125, 0.375, 0.0625, 0.4062, 0.0625, 0.4062, 0.09375, 0.375, 0.09375, 0.4062, 0.0625, 0.4375, 0.0625, 0.4375, 0.09375, 0.4062, 0.09375, 0.375, 0.9062, 0.4062, 0.9062, 0.4062, 0.9375, 0.375, 0.9375, 0.375, 0.875, 0.4062, 0.875, 0.4062, 0.9062, 0.375, 0.9062, 0.4062, 0.875, 0.4375, 0.875, 0.4375, 0.9062, 0.4062, 0.9062, 0.375, 0.9688, 0.4062, 1.0, 0.375, 1.0, 0.375, 0.9375, 0.4062, 0.9375, 0.4062, 0.9688, 0.375, 0.9688, 0.4062, 0.9375, 0.4375, 0.9375, 0.4375, 0.9688, 0.4062, 0.9688, 0.375, 0.7812, 0.4062, 0.7812, 0.4062, 0.8125, 0.375, 0.8125, 0.4062, 0.75, 0.375, 0.7812, 0.375, 0.75, 0.4062, 0.75, 0.4375, 0.75, 0.4375, 0.7812, 0.4062, 0.7812, 0.375, 0.8438, 0.4062, 0.8438, 0.4062, 0.875, 0.375, 0.875, 0.375, 0.8125, 0.4062, 0.8125, 0.4062, 0.8438, 0.375, 0.8438, 0.4062, 0.8125, 0.4375, 0.8125, 0.4375, 0.8438, 0.4062, 0.8438, 0.3125, 0.75, 0.3125, 0.6875, 0.3594, 0.7344, 0.3438, 0.75, 0.3125, 0.6875, 0.375, 0.6875, 0.375, 0.7188, 0.3594, 0.7344, 0.375, 0.4688, 0.4062, 0.4688, 0.4062, 0.5, 0.4062, 0.25, 0.4062, 0.2812, 0.375, 0.2812, 0.375, 0.7188, 0.4062, 0.7188, 0.4062, 0.75, 0.4062, 0.5, 0.4062, 0.5312, 0.375, 0.5312, 0.375, 0.2188, 0.4062, 0.2188, 0.4062, 0.25, 0.4062, 0.0, 0.4062, 0.03125, 0.375, 0.03125, 0.375, 0.9688, 0.4062, 0.9688, 0.4062, 1.0, 0.4062, 0.75, 0.4062, 0.7812, 0.375, 0.7812, 0.5938, 0.9375, 0.6094, 0.9375, 0.6094, 0.9688, 0.5938, 0.9688, 0.5938, 0.1875, 0.6094, 0.1875, 0.6094, 0.2188, 0.5938, 0.2188, 0.5938, 0.6875, 0.6094, 0.6875, 0.6094, 0.7188, 0.5938, 0.7188, 0.5938, 0.4375, 0.6094, 0.4375, 0.6094, 0.4688, 0.5938, 0.4688, 0.5938, 0.3125, 0.6094, 0.3125, 0.6094, 0.3437, 0.5938, 0.3438, 0.5938, 0.5625, 0.6094, 0.5625, 0.6094, 0.5938, 0.5938, 0.5938, 0.5938, 0.0625, 0.6094, 0.0625, 0.6094, 0.09375, 0.5938, 0.09375, 0.5938, 0.8125, 0.6094, 0.8125, 0.6094, 0.8437, 0.5938, 0.8438, 0.5938, 0.75, 0.6094, 0.75, 0.6094, 0.7812, 0.5938, 0.7812, 0.5938, 0.0, 0.6094, 0.0, 0.6094, 0.03125, 0.5938, 0.03125, 0.5938, 0.5, 0.6094, 0.5, 0.6094, 0.5312, 0.5938, 0.5312, 0.5938, 0.25, 0.6094, 0.25, 0.6094, 0.2812, 0.5938, 0.2812, 0.5938, 0.375, 0.6094, 0.375, 0.6094, 0.4062, 0.5938, 0.4062, 0.5938, 0.625, 0.6094, 0.625, 0.6094, 0.6562, 0.5938, 0.6562, 0.5938, 0.125, 0.6094, 0.125, 0.6094, 0.1562, 0.5938, 0.1562, 0.5938, 0.875, 0.6094, 0.875, 0.6094, 0.9062, 0.5938, 0.9062, 0.5938, 0.9062, 0.6094, 0.9062, 0.6094, 0.9375, 0.5938, 0.9375, 0.5938, 0.1562, 0.6094, 0.1562, 0.6094, 0.1875, 0.5938, 0.1875, 0.5938, 0.6562, 0.6094, 0.6562, 0.6094, 0.6875, 0.5938, 0.6875, 0.5938, 0.4062, 0.6094, 0.4062, 0.6094, 0.4375, 0.5938, 0.4375, 0.5938, 0.2812, 0.6094, 0.2812, 0.6094, 0.3125, 0.5938, 0.3125, 0.5938, 0.5312, 0.6094, 0.5312, 0.6094, 0.5625, 0.5938, 0.5625, 0.5938, 0.03125, 0.6094, 0.03125, 0.6094, 0.0625, 0.5938, 0.0625, 0.5938, 0.7812, 0.6094, 0.7812, 0.6094, 0.8125, 0.5938, 0.8125, 0.5938, 0.8438, 0.6094, 0.8437, 0.6094, 0.875, 0.5938, 0.875, 0.5938, 0.09375, 0.6094, 0.09375, 0.6094, 0.125, 0.5938, 0.125, 0.5938, 0.5938, 0.6094, 0.5938, 0.6094, 0.625, 0.5938, 0.625, 0.5938, 0.3438, 0.6094, 0.3437, 0.6094, 0.375, 0.5938, 0.375, 0.5938, 0.4688, 0.6094, 0.4688, 0.6094, 0.5, 0.5938, 0.5, 0.5938, 0.7188, 0.6094, 0.7188, 0.6094, 0.75, 0.5938, 0.75, 0.5938, 0.2188, 0.6094, 0.2188, 0.6094, 0.25, 0.5938, 0.25, 0.5938, 0.9688, 0.6094, 0.9688, 0.6094, 1.0, 0.5938, 1.0])
me_cube.materials.append(mat_material)
me_cube.materials.append(mat_material_001)
me_cube.use_remesh_preserve_volume = False
me_cube.use_remesh_preserve_attributes = False
me_cube.use_mirror_vertex_groups = False
me_cube.update()

# ---- objects
ob_cube = bpy.data.objects.new('Cube', me_cube)

# ---- transforms, parenting, visibility, modifiers, constraints
ob_cube.location = (0.0, 0.0, 0.0)
ob_cube.rotation_euler = (1.571, -0.0, 0.0)
ob_cube.lock_rotations_4d = False
ob_cube.empty_display_type = 'ARROWS'
ob_cube.lineart.crease_threshold = 0.0

# ---- collection membership
col_collection.objects.link(ob_cube)

# ---- scene / render settings (as saved in the file)
scene.frame_start = 1; scene.frame_end = 250; scene.frame_set(1)
scene.render.engine = 'BLENDER_EEVEE_NEXT'
scene.cycles.use_denoising = False
scene.cycles.samples = 128
scene.cycles.sampling_pattern = 'TABULATED_SOBOL'
scene.cycles.use_adaptive_sampling = False
scene.cycles.use_light_tree = False
scene.view_settings.view_transform = 'Filmic'
bpy.context.view_layer.update()

# ---- added for rendering (the .blend has no active camera and no usable light): camera, sun
cam_auto = bpy.data.cameras.new('AutoCamera')
cam_auto.lens = 50.0
cam_auto.sensor_width = 36.0
cam_auto.clip_end = 1000.0
ob_auto_camera = bpy.data.objects.new('AutoCamera', cam_auto)
scene.collection.objects.link(ob_auto_camera)
ob_auto_camera.location = (3.76491, -4.51621, 3.07214)
ob_auto_camera.rotation_euler = (1.09748, -7.21219e-08, 0.694738)
scene.camera = ob_auto_camera
light_auto_sun = bpy.data.lights.new('AutoSun', 'SUN')
light_auto_sun.energy = 3.0
light_auto_sun.angle = 0.0523599
ob_auto_sun = bpy.data.objects.new('AutoSun', light_auto_sun)
scene.collection.objects.link(ob_auto_sun)
ob_auto_sun.rotation_euler = (0.872665, 0.174533, 0.523599)
bpy.context.view_layer.update()
